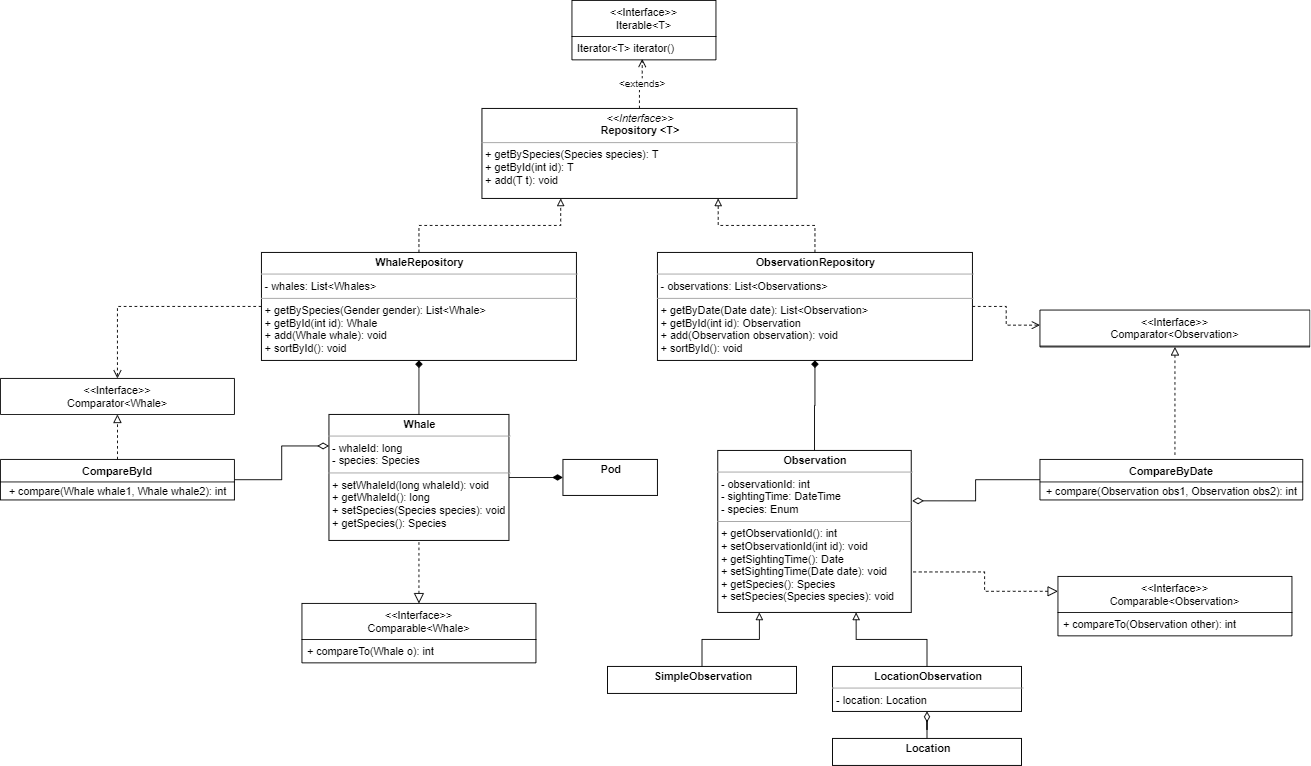

The diagram above was exported from draw.io. Its source (the exported page's mxGraphModel, read from the mxfile embedded in the PNG):
<mxGraphModel dx="1874" dy="1601" grid="1" gridSize="10" guides="1" tooltips="1" connect="1" arrows="1" fold="1" page="1" pageScale="1" pageWidth="850" pageHeight="1100" math="0" shadow="0">
  <root>
    <mxCell id="0" />
    <mxCell id="1" parent="0" />
    <mxCell id="Vj7acYEnTOCD5uNOJ1GR-66" style="edgeStyle=orthogonalEdgeStyle;rounded=0;orthogonalLoop=1;jettySize=auto;html=1;entryX=0;entryY=0.5;entryDx=0;entryDy=0;endArrow=diamondThin;endFill=1;endSize=9;strokeWidth=1;" parent="1" source="Vj7acYEnTOCD5uNOJ1GR-1" target="Vj7acYEnTOCD5uNOJ1GR-51" edge="1">
      <mxGeometry relative="1" as="geometry" />
    </mxCell>
    <mxCell id="Vj7acYEnTOCD5uNOJ1GR-1" value="&lt;p style=&quot;margin: 0px ; margin-top: 4px ; text-align: center&quot;&gt;&lt;b&gt;Whale&lt;/b&gt;&lt;/p&gt;&lt;hr size=&quot;1&quot;&gt;&lt;p style=&quot;margin: 0px ; margin-left: 4px&quot;&gt;- whaleId: long&amp;nbsp;&lt;/p&gt;&lt;p style=&quot;margin: 0px ; margin-left: 4px&quot;&gt;- species: Species&lt;/p&gt;&lt;hr size=&quot;1&quot;&gt;&lt;p style=&quot;margin: 0px ; margin-left: 4px&quot;&gt;+ setWhaleId(long whaleId): void&lt;/p&gt;&lt;p style=&quot;margin: 0px ; margin-left: 4px&quot;&gt;+ getWhaleId(): long&lt;/p&gt;&lt;p style=&quot;margin: 0px ; margin-left: 4px&quot;&gt;+ setSpecies(Species species): void&lt;/p&gt;&lt;p style=&quot;margin: 0px ; margin-left: 4px&quot;&gt;+ getSpecies(): Species&lt;/p&gt;" style="verticalAlign=top;align=left;overflow=fill;fontSize=12;fontFamily=Helvetica;html=1;" parent="1" vertex="1">
      <mxGeometry x="140" y="160" width="200" height="140" as="geometry" />
    </mxCell>
    <mxCell id="Vj7acYEnTOCD5uNOJ1GR-2" style="edgeStyle=orthogonalEdgeStyle;rounded=0;orthogonalLoop=1;jettySize=auto;html=1;entryX=0.5;entryY=1;entryDx=0;entryDy=0;startArrow=none;startFill=0;endArrow=diamond;endFill=1;" parent="1" source="Vj7acYEnTOCD5uNOJ1GR-3" target="Vj7acYEnTOCD5uNOJ1GR-9" edge="1">
      <mxGeometry relative="1" as="geometry" />
    </mxCell>
    <mxCell id="Vj7acYEnTOCD5uNOJ1GR-3" value="&lt;p style=&quot;margin: 0px ; margin-top: 4px ; text-align: center&quot;&gt;&lt;b&gt;Observation&lt;/b&gt;&lt;/p&gt;&lt;hr size=&quot;1&quot;&gt;&lt;p style=&quot;margin: 0px ; margin-left: 4px&quot;&gt;&lt;span&gt;- observationId: int&lt;/span&gt;&lt;br&gt;&lt;/p&gt;&lt;p style=&quot;margin: 0px ; margin-left: 4px&quot;&gt;- sightingTime: DateTime&lt;/p&gt;&lt;p style=&quot;margin: 0px ; margin-left: 4px&quot;&gt;- species: Enum&lt;/p&gt;&lt;hr size=&quot;1&quot;&gt;&lt;p style=&quot;margin: 0px ; margin-left: 4px&quot;&gt;&lt;span&gt;+ getObservationId(): int&lt;/span&gt;&lt;br&gt;&lt;/p&gt;&lt;p style=&quot;margin: 0px ; margin-left: 4px&quot;&gt;+ setObservationId(int id): void&lt;/p&gt;&lt;p style=&quot;margin: 0px ; margin-left: 4px&quot;&gt;+ getSightingTime(): Date&lt;/p&gt;&lt;p style=&quot;margin: 0px ; margin-left: 4px&quot;&gt;+ setSightingTime(Date date): void&lt;/p&gt;&lt;p style=&quot;margin: 0px ; margin-left: 4px&quot;&gt;+ getSpecies(): Species&lt;/p&gt;&lt;p style=&quot;margin: 0px ; margin-left: 4px&quot;&gt;+ setSpecies(Species species): void&lt;/p&gt;&lt;p style=&quot;margin: 0px ; margin-left: 4px&quot;&gt;&lt;br&gt;&lt;/p&gt;" style="verticalAlign=top;align=left;overflow=fill;fontSize=12;fontFamily=Helvetica;html=1;" parent="1" vertex="1">
      <mxGeometry x="572" y="200" width="215" height="180" as="geometry" />
    </mxCell>
    <mxCell id="Vj7acYEnTOCD5uNOJ1GR-8" style="edgeStyle=orthogonalEdgeStyle;rounded=0;orthogonalLoop=1;jettySize=auto;html=1;exitX=0.5;exitY=0;exitDx=0;exitDy=0;entryX=0.75;entryY=1;entryDx=0;entryDy=0;dashed=1;endArrow=block;endFill=0;" parent="1" source="Vj7acYEnTOCD5uNOJ1GR-9" target="Vj7acYEnTOCD5uNOJ1GR-13" edge="1">
      <mxGeometry relative="1" as="geometry" />
    </mxCell>
    <mxCell id="Vj7acYEnTOCD5uNOJ1GR-49" style="edgeStyle=orthogonalEdgeStyle;rounded=0;orthogonalLoop=1;jettySize=auto;html=1;entryX=0;entryY=0.409;entryDx=0;entryDy=0;entryPerimeter=0;dashed=1;endArrow=open;endFill=0;endSize=7;strokeWidth=1;" parent="1" source="Vj7acYEnTOCD5uNOJ1GR-9" target="Vj7acYEnTOCD5uNOJ1GR-45" edge="1">
      <mxGeometry relative="1" as="geometry" />
    </mxCell>
    <mxCell id="Vj7acYEnTOCD5uNOJ1GR-9" value="&lt;p style=&quot;margin: 0px ; margin-top: 4px ; text-align: center&quot;&gt;&lt;b&gt;ObservationRepository&lt;/b&gt;&lt;/p&gt;&lt;hr size=&quot;1&quot;&gt;&lt;p style=&quot;margin: 0px ; margin-left: 4px&quot;&gt;- observations: List&amp;lt;Observations&amp;gt;&lt;br&gt;&lt;/p&gt;&lt;hr size=&quot;1&quot;&gt;&lt;p style=&quot;margin: 0px ; margin-left: 4px&quot;&gt;+ getByDate(Date date): List&amp;lt;Observation&amp;gt;&lt;span&gt;&amp;nbsp;&lt;/span&gt;&lt;/p&gt;&lt;p style=&quot;margin: 0px ; margin-left: 4px&quot;&gt;+ getById(int id): Observation&lt;/p&gt;&lt;p style=&quot;margin: 0px ; margin-left: 4px&quot;&gt;+ add(Observation observation): void&lt;/p&gt;&lt;p style=&quot;margin: 0px ; margin-left: 4px&quot;&gt;+ sortById(): void&lt;/p&gt;" style="verticalAlign=top;align=left;overflow=fill;fontSize=12;fontFamily=Helvetica;html=1;" parent="1" vertex="1">
      <mxGeometry x="505" y="-20" width="350" height="120" as="geometry" />
    </mxCell>
    <mxCell id="Vj7acYEnTOCD5uNOJ1GR-10" style="edgeStyle=orthogonalEdgeStyle;rounded=0;orthogonalLoop=1;jettySize=auto;html=1;exitX=0.5;exitY=0;exitDx=0;exitDy=0;entryX=0.25;entryY=1;entryDx=0;entryDy=0;dashed=1;endArrow=block;endFill=0;" parent="1" source="Vj7acYEnTOCD5uNOJ1GR-12" target="Vj7acYEnTOCD5uNOJ1GR-13" edge="1">
      <mxGeometry relative="1" as="geometry" />
    </mxCell>
    <mxCell id="Vj7acYEnTOCD5uNOJ1GR-11" value="" style="edgeStyle=orthogonalEdgeStyle;rounded=0;orthogonalLoop=1;jettySize=auto;html=1;endArrow=none;endFill=0;startArrow=diamond;startFill=1;" parent="1" source="Vj7acYEnTOCD5uNOJ1GR-12" target="Vj7acYEnTOCD5uNOJ1GR-1" edge="1">
      <mxGeometry relative="1" as="geometry" />
    </mxCell>
    <mxCell id="Vj7acYEnTOCD5uNOJ1GR-44" style="edgeStyle=orthogonalEdgeStyle;rounded=0;orthogonalLoop=1;jettySize=auto;html=1;entryX=0.5;entryY=0;entryDx=0;entryDy=0;dashed=1;endArrow=open;endFill=0;endSize=7;strokeWidth=1;" parent="1" source="Vj7acYEnTOCD5uNOJ1GR-12" target="Vj7acYEnTOCD5uNOJ1GR-40" edge="1">
      <mxGeometry relative="1" as="geometry" />
    </mxCell>
    <mxCell id="Vj7acYEnTOCD5uNOJ1GR-12" value="&lt;p style=&quot;margin: 0px ; margin-top: 4px ; text-align: center&quot;&gt;&lt;b&gt;WhaleRepository&lt;/b&gt;&lt;/p&gt;&lt;hr size=&quot;1&quot;&gt;&lt;p style=&quot;margin: 0px ; margin-left: 4px&quot;&gt;- whales: List&amp;lt;Whales&amp;gt;&lt;br&gt;&lt;/p&gt;&lt;hr size=&quot;1&quot;&gt;&lt;p style=&quot;margin: 0px ; margin-left: 4px&quot;&gt;&lt;span&gt;+ getBySpecies(Gender gender): List&amp;lt;Whale&amp;gt;&lt;/span&gt;&lt;br&gt;&lt;/p&gt;&lt;p style=&quot;margin: 0px ; margin-left: 4px&quot;&gt;+ getById(int id): Whale&lt;/p&gt;&lt;p style=&quot;margin: 0px ; margin-left: 4px&quot;&gt;+ add(Whale whale): void&lt;/p&gt;&lt;p style=&quot;margin: 0px ; margin-left: 4px&quot;&gt;+ sortById(): void&lt;/p&gt;" style="verticalAlign=top;align=left;overflow=fill;fontSize=12;fontFamily=Helvetica;html=1;" parent="1" vertex="1">
      <mxGeometry x="65" y="-20" width="350" height="120" as="geometry" />
    </mxCell>
    <mxCell id="Vj7acYEnTOCD5uNOJ1GR-36" style="edgeStyle=orthogonalEdgeStyle;rounded=0;orthogonalLoop=1;jettySize=auto;html=1;entryX=0.488;entryY=0.962;entryDx=0;entryDy=0;entryPerimeter=0;endArrow=open;endFill=0;endSize=7;strokeWidth=1;dashed=1;" parent="1" source="Vj7acYEnTOCD5uNOJ1GR-13" target="Vj7acYEnTOCD5uNOJ1GR-34" edge="1">
      <mxGeometry relative="1" as="geometry" />
    </mxCell>
    <mxCell id="Vj7acYEnTOCD5uNOJ1GR-38" value="&lt;font color=&quot;rgba(0, 0, 0, 0)&quot; face=&quot;monospace&quot;&gt;&lt;span style=&quot;font-size: 0px ; background-color: rgb(248 , 249 , 250)&quot;&gt;eeee&lt;/span&gt;&lt;/font&gt;" style="edgeLabel;html=1;align=center;verticalAlign=middle;resizable=0;points=[];" parent="Vj7acYEnTOCD5uNOJ1GR-36" vertex="1" connectable="0">
      <mxGeometry x="0.0094" y="2" relative="1" as="geometry">
        <mxPoint x="2" y="2" as="offset" />
      </mxGeometry>
    </mxCell>
    <mxCell id="Vj7acYEnTOCD5uNOJ1GR-39" value="&amp;lt;extends&amp;gt;" style="edgeLabel;html=1;align=center;verticalAlign=middle;resizable=0;points=[];" parent="Vj7acYEnTOCD5uNOJ1GR-36" vertex="1" connectable="0">
      <mxGeometry x="0.0507" y="1" relative="1" as="geometry">
        <mxPoint as="offset" />
      </mxGeometry>
    </mxCell>
    <mxCell id="Vj7acYEnTOCD5uNOJ1GR-13" value="&lt;p style=&quot;margin: 0px ; margin-top: 4px ; text-align: center&quot;&gt;&lt;i&gt;&amp;lt;&amp;lt;Interface&amp;gt;&amp;gt;&lt;/i&gt;&lt;br&gt;&lt;b&gt;Repository &amp;lt;T&amp;gt;&lt;/b&gt;&lt;/p&gt;&lt;hr size=&quot;1&quot;&gt;&lt;p style=&quot;margin: 0px ; margin-left: 4px&quot;&gt;&lt;/p&gt;&lt;p style=&quot;margin: 0px ; margin-left: 4px&quot;&gt;+ getBySpecies(Species species): T&lt;/p&gt;&lt;p style=&quot;margin: 0px ; margin-left: 4px&quot;&gt;+ getById(int id): T&lt;/p&gt;&lt;p style=&quot;margin: 0px ; margin-left: 4px&quot;&gt;+ add(T t): void&lt;/p&gt;&lt;p style=&quot;margin: 0px ; margin-left: 4px&quot;&gt;&lt;br&gt;&lt;/p&gt;" style="verticalAlign=top;align=left;overflow=fill;fontSize=12;fontFamily=Helvetica;html=1;" parent="1" vertex="1">
      <mxGeometry x="310" y="-180" width="350" height="100" as="geometry" />
    </mxCell>
    <mxCell id="Vj7acYEnTOCD5uNOJ1GR-28" style="edgeStyle=orthogonalEdgeStyle;rounded=0;orthogonalLoop=1;jettySize=auto;html=1;entryX=0;entryY=0.25;entryDx=0;entryDy=0;endArrow=diamondThin;endFill=0;strokeWidth=1;endSize=10;" parent="1" source="Vj7acYEnTOCD5uNOJ1GR-22" target="Vj7acYEnTOCD5uNOJ1GR-1" edge="1">
      <mxGeometry relative="1" as="geometry" />
    </mxCell>
    <mxCell id="Vj7acYEnTOCD5uNOJ1GR-29" style="edgeStyle=orthogonalEdgeStyle;rounded=0;orthogonalLoop=1;jettySize=auto;html=1;endArrow=diamondThin;endFill=0;endSize=10;strokeWidth=1;entryX=1.005;entryY=0.311;entryDx=0;entryDy=0;exitX=0;exitY=0.5;exitDx=0;exitDy=0;entryPerimeter=0;" parent="1" source="Vj7acYEnTOCD5uNOJ1GR-47" target="Vj7acYEnTOCD5uNOJ1GR-3" edge="1">
      <mxGeometry relative="1" as="geometry">
        <mxPoint x="978" y="38" as="sourcePoint" />
        <mxPoint x="800" y="184" as="targetPoint" />
      </mxGeometry>
    </mxCell>
    <mxCell id="Vj7acYEnTOCD5uNOJ1GR-30" style="edgeStyle=orthogonalEdgeStyle;rounded=0;orthogonalLoop=1;jettySize=auto;html=1;exitX=0.5;exitY=1;exitDx=0;exitDy=0;endArrow=diamondThin;endFill=0;endSize=10;strokeWidth=1;" parent="1" source="Vj7acYEnTOCD5uNOJ1GR-13" target="Vj7acYEnTOCD5uNOJ1GR-13" edge="1">
      <mxGeometry relative="1" as="geometry" />
    </mxCell>
    <mxCell id="Vj7acYEnTOCD5uNOJ1GR-37" value="&lt;span style=&quot;color: rgba(0 , 0 , 0 , 0) ; font-family: monospace ; font-size: 0px&quot;&gt;%3CmxGraphModel%3E%3Croot%3E%3CmxCell%20id%3D%220%22%2F%3E%3CmxCell%20id%3D%221%22%20parent%3D%220%22%2F%3E%3CmxCell%20id%3D%222%22%20value%3D%22CompareById%22%20style%3D%22swimlane%3BfontStyle%3D1%3Balign%3Dcenter%3BverticalAlign%3Dtop%3BchildLayout%3DstackLayout%3Bhorizontal%3D1%3BstartSize%3D26%3BhorizontalStack%3D0%3BresizeParent%3D1%3BresizeParentMax%3D0%3BresizeLast%3D0%3Bcollapsible%3D1%3BmarginBottom%3D0%3B%22%20vertex%3D%221%22%20parent%3D%221%22%3E%3CmxGeometry%20x%3D%22-240%22%20y%3D%22360%22%20width%3D%22260%22%20height%3D%2252%22%20as%3D%22geometry%22%2F%3E%3C%2FmxCell%3E%3CmxCell%20id%3D%223%22%20value%3D%22%2B%20compare(Whale%20whale1.%20Whale%20whale2)%3A%20int%22%20style%3D%22text%3BstrokeColor%3Dnone%3BfillColor%3Dnone%3Balign%3Dleft%3BverticalAlign%3Dtop%3BspacingLeft%3D4%3BspacingRight%3D4%3Boverflow%3Dhidden%3Brotatable%3D0%3Bpoints%3D%5B%5B0%2C0.5%5D%2C%5B1%2C0.5%5D%5D%3BportConstraint%3Deastwest%3B%22%20vertex%3D%221%22%20parent%3D%222%22%3E%3CmxGeometry%20y%3D%2226%22%20width%3D%22260%22%20height%3D%2226%22%20as%3D%22geometry%22%2F%3E%3C%2FmxCell%3E%3C%2Froot%3E%3C%2FmxGraphModel%3&lt;/span&gt;" style="text;html=1;align=center;verticalAlign=middle;resizable=0;points=[];autosize=1;" parent="1" vertex="1">
      <mxGeometry x="560" y="-210" width="20" height="20" as="geometry" />
    </mxCell>
    <mxCell id="Vj7acYEnTOCD5uNOJ1GR-43" style="edgeStyle=orthogonalEdgeStyle;rounded=0;orthogonalLoop=1;jettySize=auto;html=1;entryX=0.5;entryY=1;entryDx=0;entryDy=0;dashed=1;endArrow=block;endFill=0;endSize=7;strokeWidth=1;" parent="1" source="Vj7acYEnTOCD5uNOJ1GR-22" target="Vj7acYEnTOCD5uNOJ1GR-40" edge="1">
      <mxGeometry relative="1" as="geometry">
        <mxPoint x="-95" y="186" as="targetPoint" />
      </mxGeometry>
    </mxCell>
    <mxCell id="Vj7acYEnTOCD5uNOJ1GR-48" style="edgeStyle=orthogonalEdgeStyle;rounded=0;orthogonalLoop=1;jettySize=auto;html=1;dashed=1;endArrow=block;endFill=0;endSize=7;strokeWidth=1;entryX=0.5;entryY=1;entryDx=0;entryDy=0;" parent="1" target="Vj7acYEnTOCD5uNOJ1GR-45" edge="1">
      <mxGeometry relative="1" as="geometry">
        <mxPoint x="1080" y="205" as="sourcePoint" />
        <mxPoint x="1060" y="85" as="targetPoint" />
      </mxGeometry>
    </mxCell>
    <mxCell id="Vj7acYEnTOCD5uNOJ1GR-51" value="&lt;p style=&quot;margin: 4px 0px 0px ; text-align: center&quot;&gt;&lt;b&gt;Pod&lt;/b&gt;&lt;/p&gt;" style="verticalAlign=top;align=left;overflow=fill;fontSize=12;fontFamily=Helvetica;html=1;" parent="1" vertex="1">
      <mxGeometry x="400" y="210" width="105" height="40" as="geometry" />
    </mxCell>
    <mxCell id="Vj7acYEnTOCD5uNOJ1GR-53" style="edgeStyle=orthogonalEdgeStyle;rounded=0;orthogonalLoop=1;jettySize=auto;html=1;exitX=0.5;exitY=0;exitDx=0;exitDy=0;entryX=0.25;entryY=1;entryDx=0;entryDy=0;endArrow=block;endFill=0;" parent="1" source="Vj7acYEnTOCD5uNOJ1GR-56" edge="1">
      <mxGeometry relative="1" as="geometry">
        <mxPoint x="549.5" y="450" as="sourcePoint" />
        <mxPoint x="618.25" y="380" as="targetPoint" />
      </mxGeometry>
    </mxCell>
    <mxCell id="Vj7acYEnTOCD5uNOJ1GR-54" value="" style="edgeStyle=orthogonalEdgeStyle;rounded=0;orthogonalLoop=1;jettySize=auto;html=1;endArrow=block;endFill=0;entryX=0.75;entryY=1;entryDx=0;entryDy=0;exitX=0.5;exitY=0;exitDx=0;exitDy=0;" parent="1" source="Vj7acYEnTOCD5uNOJ1GR-55" edge="1">
      <mxGeometry relative="1" as="geometry">
        <mxPoint x="779.5" y="450" as="sourcePoint" />
        <mxPoint x="725.75" y="380" as="targetPoint" />
      </mxGeometry>
    </mxCell>
    <mxCell id="Vj7acYEnTOCD5uNOJ1GR-55" value="&lt;p style=&quot;margin: 0px ; margin-top: 4px ; text-align: center&quot;&gt;&lt;b&gt;LocationObservation&lt;/b&gt;&lt;/p&gt;&lt;hr size=&quot;1&quot;&gt;&lt;p style=&quot;margin: 0px ; margin-left: 4px&quot;&gt;- location: Location&lt;/p&gt;" style="verticalAlign=top;align=left;overflow=fill;fontSize=12;fontFamily=Helvetica;html=1;" parent="1" vertex="1">
      <mxGeometry x="699.5" y="440" width="210" height="50" as="geometry" />
    </mxCell>
    <mxCell id="Vj7acYEnTOCD5uNOJ1GR-56" value="&lt;p style=&quot;margin: 0px ; margin-top: 4px ; text-align: center&quot;&gt;&lt;b&gt;SimpleObservation&lt;/b&gt;&lt;/p&gt;" style="verticalAlign=top;align=left;overflow=fill;fontSize=12;fontFamily=Helvetica;html=1;" parent="1" vertex="1">
      <mxGeometry x="449.5" y="440" width="210" height="30" as="geometry" />
    </mxCell>
    <mxCell id="Vj7acYEnTOCD5uNOJ1GR-57" style="edgeStyle=orthogonalEdgeStyle;rounded=0;orthogonalLoop=1;jettySize=auto;html=1;entryX=0.5;entryY=1;entryDx=0;entryDy=0;endArrow=diamondThin;endFill=0;strokeWidth=1;endSize=9;" parent="1" source="Vj7acYEnTOCD5uNOJ1GR-58" target="Vj7acYEnTOCD5uNOJ1GR-55" edge="1">
      <mxGeometry relative="1" as="geometry" />
    </mxCell>
    <mxCell id="Vj7acYEnTOCD5uNOJ1GR-58" value="&lt;p style=&quot;margin: 0px ; margin-top: 4px ; text-align: center&quot;&gt;&lt;b&gt;Location&lt;/b&gt;&lt;/p&gt;" style="verticalAlign=top;align=left;overflow=fill;fontSize=12;fontFamily=Helvetica;html=1;" parent="1" vertex="1">
      <mxGeometry x="699.5" y="520" width="210" height="30" as="geometry" />
    </mxCell>
    <mxCell id="Vj7acYEnTOCD5uNOJ1GR-40" value="&lt;&lt;Interface&gt;&gt;&#10;Comparator&lt;Whale&gt;&#10;" style="swimlane;fontStyle=0;align=center;verticalAlign=top;childLayout=stackLayout;horizontal=1;startSize=40;horizontalStack=0;resizeParent=1;resizeParentMax=0;resizeLast=0;collapsible=1;marginBottom=0;" parent="1" vertex="1">
      <mxGeometry x="-225" y="120" width="260" height="40" as="geometry" />
    </mxCell>
    <mxCell id="Vj7acYEnTOCD5uNOJ1GR-31" value="&lt;&lt;Interface&gt;&gt;&#10;Iterable&lt;T&gt;&#10;&#10;" style="swimlane;fontStyle=0;align=center;verticalAlign=top;childLayout=stackLayout;horizontal=1;startSize=40;horizontalStack=0;resizeParent=1;resizeParentMax=0;resizeLast=0;collapsible=1;marginBottom=0;" parent="1" vertex="1">
      <mxGeometry x="410" y="-300" width="160" height="66" as="geometry" />
    </mxCell>
    <mxCell id="Vj7acYEnTOCD5uNOJ1GR-34" value="Iterator&lt;T&gt; iterator()" style="text;strokeColor=none;fillColor=none;align=left;verticalAlign=top;spacingLeft=4;spacingRight=4;overflow=hidden;rotatable=0;points=[[0,0.5],[1,0.5]];portConstraint=eastwest;" parent="Vj7acYEnTOCD5uNOJ1GR-31" vertex="1">
      <mxGeometry y="40" width="160" height="26" as="geometry" />
    </mxCell>
    <mxCell id="Vj7acYEnTOCD5uNOJ1GR-67" style="edgeStyle=orthogonalEdgeStyle;rounded=0;orthogonalLoop=1;jettySize=auto;html=1;dashed=1;endArrow=none;endFill=0;endSize=9;strokeWidth=1;startArrow=block;startFill=0;startSize=9;" parent="1" source="Vj7acYEnTOCD5uNOJ1GR-63" target="Vj7acYEnTOCD5uNOJ1GR-1" edge="1">
      <mxGeometry relative="1" as="geometry" />
    </mxCell>
    <mxCell id="Vj7acYEnTOCD5uNOJ1GR-63" value="&lt;&lt;Interface&gt;&gt;&#10;Comparable&lt;Whale&gt;&#10;" style="swimlane;fontStyle=0;align=center;verticalAlign=top;childLayout=stackLayout;horizontal=1;startSize=40;horizontalStack=0;resizeParent=1;resizeParentMax=0;resizeLast=0;collapsible=1;marginBottom=0;" parent="1" vertex="1">
      <mxGeometry x="110" y="370" width="260" height="66" as="geometry" />
    </mxCell>
    <mxCell id="Vj7acYEnTOCD5uNOJ1GR-64" value="+ compareTo(Whale o): int" style="text;strokeColor=none;fillColor=none;align=left;verticalAlign=top;spacingLeft=4;spacingRight=4;overflow=hidden;rotatable=0;points=[[0,0.5],[1,0.5]];portConstraint=eastwest;" parent="Vj7acYEnTOCD5uNOJ1GR-63" vertex="1">
      <mxGeometry y="40" width="260" height="26" as="geometry" />
    </mxCell>
    <mxCell id="Vj7acYEnTOCD5uNOJ1GR-70" style="edgeStyle=orthogonalEdgeStyle;rounded=0;orthogonalLoop=1;jettySize=auto;html=1;entryX=1;entryY=0.75;entryDx=0;entryDy=0;dashed=1;endArrow=none;endFill=0;endSize=9;strokeWidth=1;exitX=0;exitY=0.25;exitDx=0;exitDy=0;startArrow=block;startFill=0;startSize=9;" parent="1" source="Vj7acYEnTOCD5uNOJ1GR-68" target="Vj7acYEnTOCD5uNOJ1GR-3" edge="1">
      <mxGeometry relative="1" as="geometry" />
    </mxCell>
    <mxCell id="Vj7acYEnTOCD5uNOJ1GR-22" value="CompareById" style="swimlane;fontStyle=1;align=center;verticalAlign=top;childLayout=stackLayout;horizontal=1;startSize=25;horizontalStack=0;resizeParent=1;resizeParentMax=0;resizeLast=0;collapsible=1;marginBottom=0;" parent="1" vertex="1">
      <mxGeometry x="-225" y="210" width="260" height="45" as="geometry">
        <mxRectangle x="-225" y="275" width="110" height="25" as="alternateBounds" />
      </mxGeometry>
    </mxCell>
    <mxCell id="Vj7acYEnTOCD5uNOJ1GR-73" value="&lt;span style=&quot;text-align: left&quot;&gt;+ compare(Whale whale1, Whale whale2): int&lt;/span&gt;" style="text;html=1;align=center;verticalAlign=middle;resizable=0;points=[];autosize=1;" parent="Vj7acYEnTOCD5uNOJ1GR-22" vertex="1">
      <mxGeometry y="25" width="260" height="20" as="geometry" />
    </mxCell>
    <mxCell id="Vj7acYEnTOCD5uNOJ1GR-47" value="CompareByDate" style="swimlane;fontStyle=1;align=center;verticalAlign=top;childLayout=stackLayout;horizontal=1;startSize=25;horizontalStack=0;resizeParent=1;resizeParentMax=0;resizeLast=0;collapsible=1;marginBottom=0;" parent="1" vertex="1">
      <mxGeometry x="930" y="210" width="292" height="45" as="geometry" />
    </mxCell>
    <mxCell id="Vj7acYEnTOCD5uNOJ1GR-74" value="&lt;span style=&quot;text-align: left&quot;&gt;+ compare(Observation obs1, Observation obs2): int&lt;/span&gt;" style="text;html=1;align=center;verticalAlign=middle;resizable=0;points=[];autosize=1;" parent="Vj7acYEnTOCD5uNOJ1GR-47" vertex="1">
      <mxGeometry y="25" width="292" height="20" as="geometry" />
    </mxCell>
    <mxCell id="Vj7acYEnTOCD5uNOJ1GR-45" value="&lt;&lt;Interface&gt;&gt;&#10;Comparator&lt;Observation&gt;&#10;" style="swimlane;fontStyle=0;align=center;verticalAlign=top;childLayout=stackLayout;horizontal=1;startSize=40;horizontalStack=0;resizeParent=1;resizeParentMax=0;resizeLast=0;collapsible=1;marginBottom=0;" parent="1" vertex="1">
      <mxGeometry x="930" y="44" width="300" height="41" as="geometry" />
    </mxCell>
    <mxCell id="Vj7acYEnTOCD5uNOJ1GR-68" value="&lt;&lt;Interface&gt;&gt;&#10;Comparable&lt;Observation&gt;&#10;" style="swimlane;fontStyle=0;align=center;verticalAlign=top;childLayout=stackLayout;horizontal=1;startSize=40;horizontalStack=0;resizeParent=1;resizeParentMax=0;resizeLast=0;collapsible=1;marginBottom=0;" parent="1" vertex="1">
      <mxGeometry x="950" y="340" width="260" height="66" as="geometry" />
    </mxCell>
    <mxCell id="Vj7acYEnTOCD5uNOJ1GR-69" value="+ compareTo(Observation other): int" style="text;strokeColor=none;fillColor=none;align=left;verticalAlign=top;spacingLeft=4;spacingRight=4;overflow=hidden;rotatable=0;points=[[0,0.5],[1,0.5]];portConstraint=eastwest;" parent="Vj7acYEnTOCD5uNOJ1GR-68" vertex="1">
      <mxGeometry y="40" width="260" height="26" as="geometry" />
    </mxCell>
  </root>
</mxGraphModel>